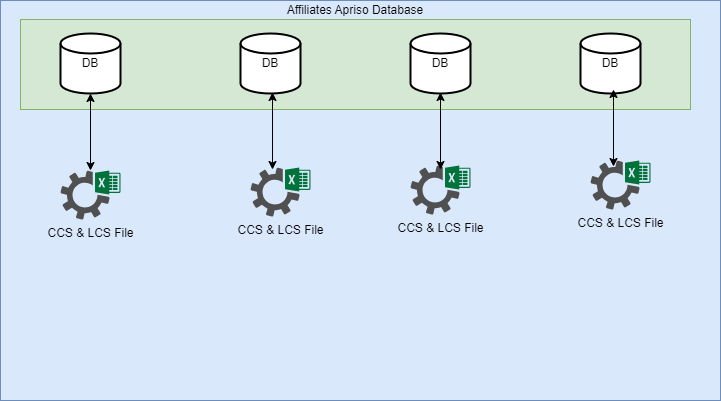

The diagram above was exported from draw.io. Its source (the exported page's mxGraphModel, read from the mxfile embedded in the PNG):
<mxGraphModel dx="826" dy="473" grid="1" gridSize="10" guides="1" tooltips="1" connect="1" arrows="1" fold="1" page="1" pageScale="1" pageWidth="850" pageHeight="1100" math="0" shadow="0">
  <root>
    <mxCell id="0" />
    <mxCell id="1" parent="0" />
    <mxCell id="3v_uxuZGH43tx_r2df6Z-1" value="" style="rounded=0;whiteSpace=wrap;html=1;fillColor=#dae8fc;strokeColor=#6c8ebf;" vertex="1" parent="1">
      <mxGeometry x="80" y="40" width="720" height="400" as="geometry" />
    </mxCell>
    <mxCell id="3v_uxuZGH43tx_r2df6Z-2" value="Affiliates Apriso Database" style="rounded=0;whiteSpace=wrap;html=1;fillColor=#d5e8d4;strokeColor=#82b366;align=center;labelPosition=center;verticalLabelPosition=top;verticalAlign=bottom;" vertex="1" parent="1">
      <mxGeometry x="100" y="59" width="670" height="90" as="geometry" />
    </mxCell>
    <mxCell id="3v_uxuZGH43tx_r2df6Z-3" value="DB" style="strokeWidth=2;html=1;shape=mxgraph.flowchart.database;whiteSpace=wrap;" vertex="1" parent="1">
      <mxGeometry x="140" y="73" width="60" height="60" as="geometry" />
    </mxCell>
    <mxCell id="3v_uxuZGH43tx_r2df6Z-4" value="DB" style="strokeWidth=2;html=1;shape=mxgraph.flowchart.database;whiteSpace=wrap;" vertex="1" parent="1">
      <mxGeometry x="320" y="73" width="60" height="60" as="geometry" />
    </mxCell>
    <mxCell id="3v_uxuZGH43tx_r2df6Z-5" value="DB" style="strokeWidth=2;html=1;shape=mxgraph.flowchart.database;whiteSpace=wrap;" vertex="1" parent="1">
      <mxGeometry x="490" y="73" width="60" height="60" as="geometry" />
    </mxCell>
    <mxCell id="3v_uxuZGH43tx_r2df6Z-6" value="DB" style="strokeWidth=2;html=1;shape=mxgraph.flowchart.database;whiteSpace=wrap;" vertex="1" parent="1">
      <mxGeometry x="660" y="73" width="60" height="60" as="geometry" />
    </mxCell>
    <mxCell id="3v_uxuZGH43tx_r2df6Z-7" value="CCS &amp;amp; LCS File" style="sketch=0;pointerEvents=1;shadow=0;dashed=0;html=1;strokeColor=none;fillColor=#505050;labelPosition=center;verticalLabelPosition=bottom;verticalAlign=top;outlineConnect=0;align=center;shape=mxgraph.office.services.excel_services;" vertex="1" parent="1">
      <mxGeometry x="140" y="210" width="60" height="49" as="geometry" />
    </mxCell>
    <mxCell id="3v_uxuZGH43tx_r2df6Z-8" value="CCS &amp;amp; LCS File" style="sketch=0;pointerEvents=1;shadow=0;dashed=0;html=1;strokeColor=none;fillColor=#505050;labelPosition=center;verticalLabelPosition=bottom;verticalAlign=top;outlineConnect=0;align=center;shape=mxgraph.office.services.excel_services;" vertex="1" parent="1">
      <mxGeometry x="330" y="207" width="60" height="49" as="geometry" />
    </mxCell>
    <mxCell id="3v_uxuZGH43tx_r2df6Z-9" value="CCS &amp;amp; LCS File" style="sketch=0;pointerEvents=1;shadow=0;dashed=0;html=1;strokeColor=none;fillColor=#505050;labelPosition=center;verticalLabelPosition=bottom;verticalAlign=top;outlineConnect=0;align=center;shape=mxgraph.office.services.excel_services;" vertex="1" parent="1">
      <mxGeometry x="490" y="205" width="60" height="49" as="geometry" />
    </mxCell>
    <mxCell id="3v_uxuZGH43tx_r2df6Z-10" value="CCS &amp;amp; LCS File" style="sketch=0;pointerEvents=1;shadow=0;dashed=0;html=1;strokeColor=none;fillColor=#505050;labelPosition=center;verticalLabelPosition=bottom;verticalAlign=top;outlineConnect=0;align=center;shape=mxgraph.office.services.excel_services;" vertex="1" parent="1">
      <mxGeometry x="670" y="200" width="60" height="49" as="geometry" />
    </mxCell>
    <mxCell id="3v_uxuZGH43tx_r2df6Z-11" value="" style="endArrow=classic;startArrow=classic;html=1;rounded=0;entryX=0.5;entryY=1;entryDx=0;entryDy=0;entryPerimeter=0;" edge="1" parent="1" source="3v_uxuZGH43tx_r2df6Z-7" target="3v_uxuZGH43tx_r2df6Z-3">
      <mxGeometry width="50" height="50" relative="1" as="geometry">
        <mxPoint x="400" y="270" as="sourcePoint" />
        <mxPoint x="450" y="220" as="targetPoint" />
      </mxGeometry>
    </mxCell>
    <mxCell id="3v_uxuZGH43tx_r2df6Z-13" value="" style="endArrow=classic;startArrow=classic;html=1;rounded=0;entryX=0.5;entryY=1;entryDx=0;entryDy=0;entryPerimeter=0;" edge="1" parent="1">
      <mxGeometry width="50" height="50" relative="1" as="geometry">
        <mxPoint x="352" y="209" as="sourcePoint" />
        <mxPoint x="352" y="132" as="targetPoint" />
      </mxGeometry>
    </mxCell>
    <mxCell id="3v_uxuZGH43tx_r2df6Z-14" value="" style="endArrow=classic;startArrow=classic;html=1;rounded=0;entryX=0.5;entryY=1;entryDx=0;entryDy=0;entryPerimeter=0;" edge="1" parent="1">
      <mxGeometry width="50" height="50" relative="1" as="geometry">
        <mxPoint x="520" y="209" as="sourcePoint" />
        <mxPoint x="520" y="132" as="targetPoint" />
      </mxGeometry>
    </mxCell>
    <mxCell id="3v_uxuZGH43tx_r2df6Z-15" value="" style="endArrow=classic;startArrow=classic;html=1;rounded=0;entryX=0.5;entryY=1;entryDx=0;entryDy=0;entryPerimeter=0;" edge="1" parent="1">
      <mxGeometry width="50" height="50" relative="1" as="geometry">
        <mxPoint x="693" y="206" as="sourcePoint" />
        <mxPoint x="693" y="129" as="targetPoint" />
      </mxGeometry>
    </mxCell>
  </root>
</mxGraphModel>